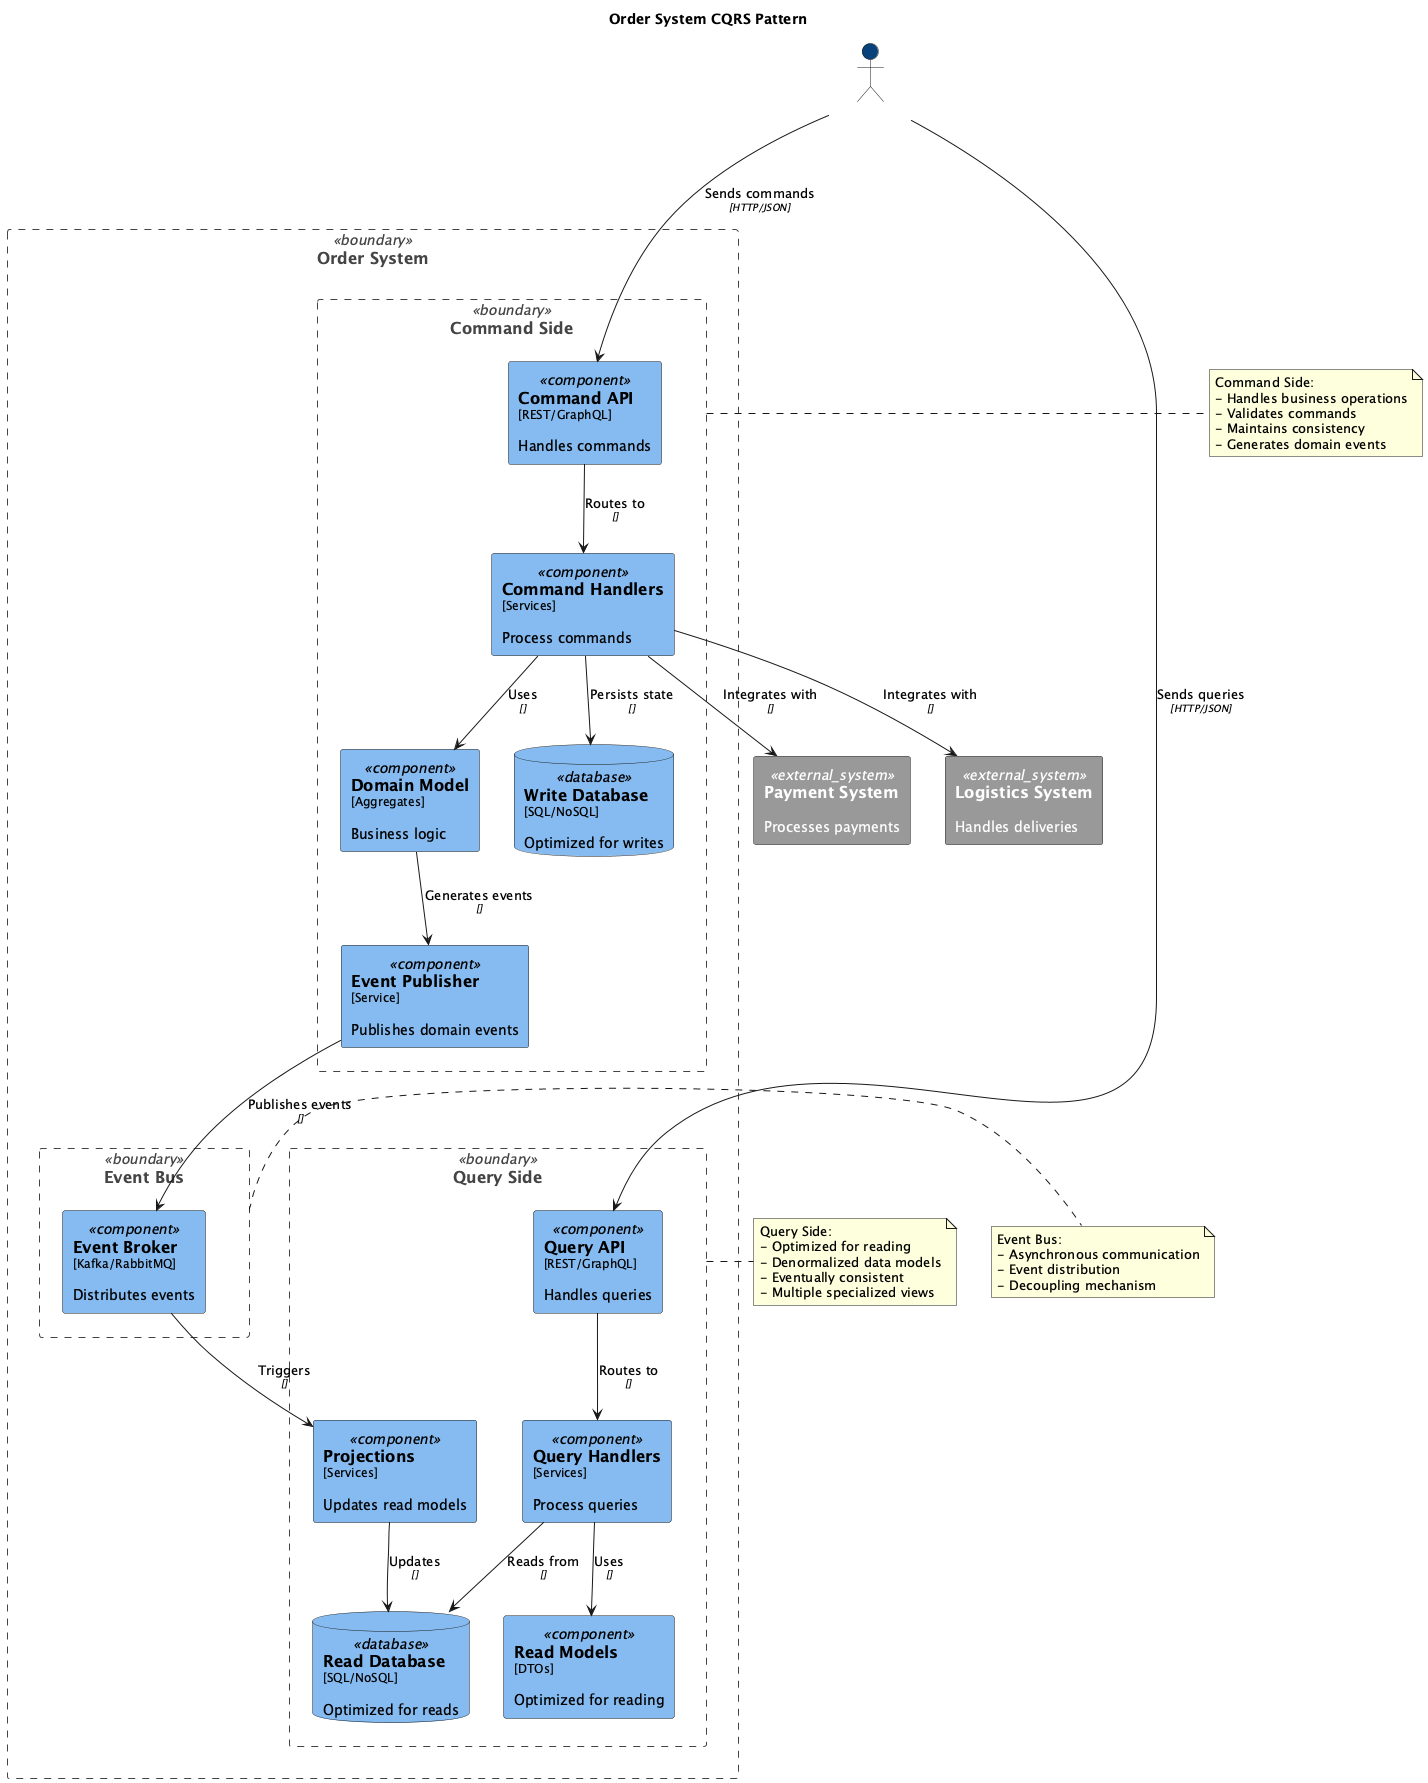

The diagram above was rendered by PlantUML. Its source (embedded in the PNG):
@startuml CQRS Pattern Diagram

' C4 Model Definitions
!define LAYOUT_WITH_LEGEND
!define SHOW_PERSON_PORTRAIT

' C4 Element Styles
!define C4_COMPONENT_FONT_COLOR #000000
!define C4_COMPONENT_BG_COLOR #85BBF0
!define C4_CONTAINER_FONT_COLOR #000000
!define C4_CONTAINER_BG_COLOR #438DD5
!define C4_SYSTEM_FONT_COLOR #FFFFFF
!define C4_SYSTEM_BG_COLOR #1168BD
!define C4_PERSON_FONT_COLOR #FFFFFF
!define C4_PERSON_BG_COLOR #08427B
!define C4_BOUNDARY_COLOR #444444

' C4 Element Macros
!define Person(e_alias, e_label, e_descr) actor "==e_label\n\ne_descr" as e_alias
!define System_Boundary(e_alias, e_label) rectangle "==e_label" <<boundary>> as e_alias
!define Container_Boundary(e_alias, e_label) rectangle "==e_label" <<boundary>> as e_alias
!define Component(e_alias, e_label, e_techn, e_descr) rectangle "==e_label\n<size:12>[e_techn]</size>\n\ne_descr" <<component>> as e_alias
!define ComponentDb(e_alias, e_label, e_techn, e_descr) database "==e_label\n<size:12>[e_techn]</size>\n\ne_descr" <<database>> as e_alias
!define System_Ext(e_alias, e_label, e_descr) rectangle "==e_label\n\ne_descr" <<external_system>> as e_alias
!define Rel(e_from, e_to, e_label, e_techn) e_from --> e_to : "e_label\n//<size:10>[e_techn]</size>//"

' Styling
skinparam rectangle {
    FontColor<<component>> C4_COMPONENT_FONT_COLOR
    BackgroundColor<<component>> C4_COMPONENT_BG_COLOR
    FontColor<<boundary>> #444444
    BorderColor<<boundary>> C4_BOUNDARY_COLOR
    BorderStyle<<boundary>> dashed
    FontColor<<external_system>> C4_SYSTEM_FONT_COLOR
    BackgroundColor<<external_system>> #999999
}

skinparam database {
    BackgroundColor C4_COMPONENT_BG_COLOR
}

skinparam actor {
    BackgroundColor C4_PERSON_BG_COLOR
    FontColor C4_PERSON_FONT_COLOR
}

title Order System CQRS Pattern

Person(customer, "Customer", "System user")

System_Boundary(system, "Order System") {
    ' Command Side
    Container_Boundary(command_side, "Command Side") {
        Component(command_api, "Command API", "REST/GraphQL", "Handles commands")
        Component(command_handlers, "Command Handlers", "Services", "Process commands")
        Component(domain_model, "Domain Model", "Aggregates", "Business logic")
        Component(event_publisher, "Event Publisher", "Service", "Publishes domain events")
        
        ComponentDb(write_db, "Write Database", "SQL/NoSQL", "Optimized for writes")
    }
    
    ' Event Bus
    Container_Boundary(event_bus, "Event Bus") {
        Component(event_broker, "Event Broker", "Kafka/RabbitMQ", "Distributes events")
    }
    
    ' Query Side
    Container_Boundary(query_side, "Query Side") {
        Component(query_api, "Query API", "REST/GraphQL", "Handles queries")
        Component(query_handlers, "Query Handlers", "Services", "Process queries")
        Component(read_models, "Read Models", "DTOs", "Optimized for reading")
        Component(projections, "Projections", "Services", "Updates read models")
        
        ComponentDb(read_db, "Read Database", "SQL/NoSQL", "Optimized for reads")
    }
}

' External Systems
System_Ext(payment_system, "Payment System", "Processes payments")
System_Ext(logistics_system, "Logistics System", "Handles deliveries")

' Relationships - Command Side
Rel(customer, command_api, "Sends commands", "HTTP/JSON")
Rel(command_api, command_handlers, "Routes to", "")
Rel(command_handlers, domain_model, "Uses", "")
Rel(domain_model, event_publisher, "Generates events", "")
Rel(command_handlers, write_db, "Persists state", "")
Rel(event_publisher, event_broker, "Publishes events", "")

' Relationships - Query Side
Rel(customer, query_api, "Sends queries", "HTTP/JSON")
Rel(query_api, query_handlers, "Routes to", "")
Rel(query_handlers, read_models, "Uses", "")
Rel(query_handlers, read_db, "Reads from", "")
Rel(projections, read_db, "Updates", "")
Rel(event_broker, projections, "Triggers", "")

' External System Relationships
Rel(command_handlers, payment_system, "Integrates with", "")
Rel(command_handlers, logistics_system, "Integrates with", "")

' Notes
note right of command_side
  Command Side:
  - Handles business operations
  - Validates commands
  - Maintains consistency
  - Generates domain events
end note

note right of query_side
  Query Side:
  - Optimized for reading
  - Denormalized data models
  - Eventually consistent
  - Multiple specialized views
end note

note right of event_bus
  Event Bus:
  - Asynchronous communication
  - Event distribution
  - Decoupling mechanism
end note

@enduml